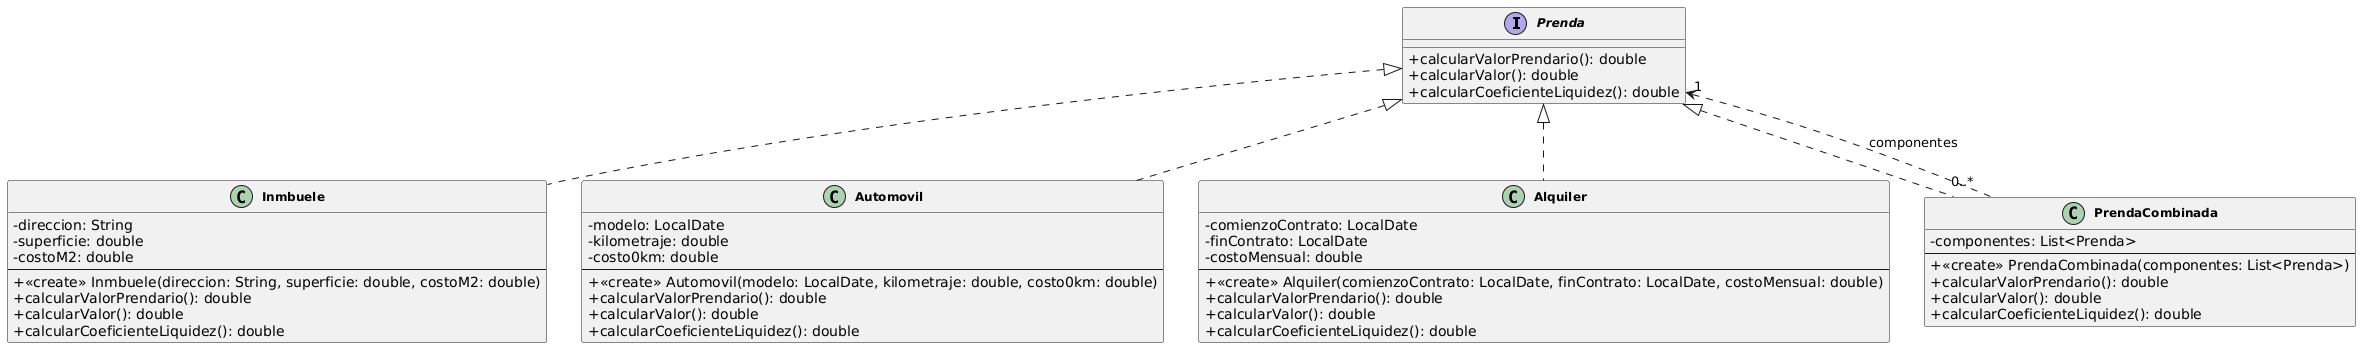

The diagram above was rendered by PlantUML. Its source (embedded in the PNG):
@startuml
skinparam classAttributeIconSize 0
skinparam classFontStyle bold
skinparam classFontSize 12

' Interfaz Prenda
interface Prenda {
  + calcularValorPrendario(): double
  + calcularValor(): double
  + calcularCoeficienteLiquidez(): double
}

' Clase Inmueble
class Inmbuele {
  - direccion: String
  - superficie: double
  - costoM2: double
  --
  + <<create>> Inmbuele(direccion: String, superficie: double, costoM2: double)
  + calcularValorPrendario(): double
  + calcularValor(): double
  + calcularCoeficienteLiquidez(): double
}

' Clase Automovil
class Automovil {
  - modelo: LocalDate
  - kilometraje: double
  - costo0km: double
  --
  + <<create>> Automovil(modelo: LocalDate, kilometraje: double, costo0km: double)
  + calcularValorPrendario(): double
  + calcularValor(): double
  + calcularCoeficienteLiquidez(): double
}

' Clase Alquiler
class Alquiler {
  - comienzoContrato: LocalDate
  - finContrato: LocalDate
  - costoMensual: double
  --
  + <<create>> Alquiler(comienzoContrato: LocalDate, finContrato: LocalDate, costoMensual: double)
  + calcularValorPrendario(): double
  + calcularValor(): double
  + calcularCoeficienteLiquidez(): double
}

' Clase PrendaCombinada
class PrendaCombinada {
  - componentes: List<Prenda>
  --
  + <<create>> PrendaCombinada(componentes: List<Prenda>)
  + calcularValorPrendario(): double
  + calcularValor(): double
  + calcularCoeficienteLiquidez(): double
}

' Relaciones
Prenda <|.. Inmbuele
Prenda <|.. Automovil
Prenda <|.. Alquiler
Prenda <|.. PrendaCombinada
Prenda "1" <.. "0..*" PrendaCombinada : componentes
@enduml